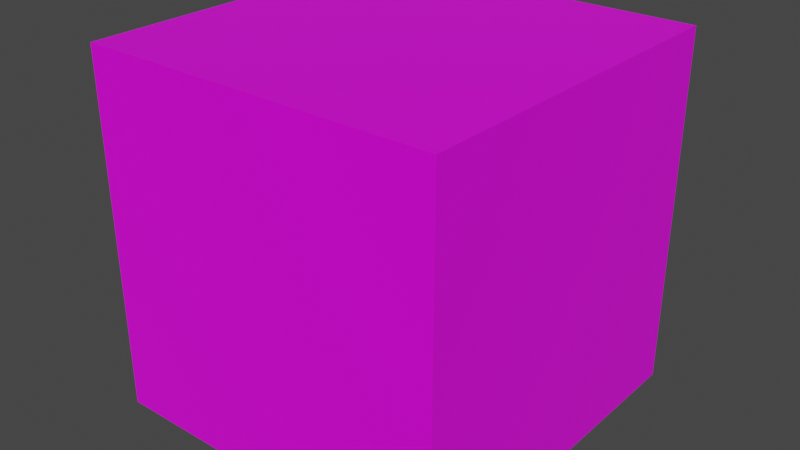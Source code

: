 # Source: cube2.blend  (saved by Blender 2.80.75; exported with 4.5.12 LTS)
import bpy
from mathutils import Matrix  # noqa: F401  (used for matrix-valued properties, if any)

bpy.ops.wm.read_factory_settings(use_empty=True)
scene = bpy.context.scene
scene.name = 'Scene'

# ---- collections
col_collection = bpy.data.collections.new('Collection'); scene.collection.children.link(col_collection)

# ---- images (referenced by path relative to the original .blend; pixels are not part of the script)
import os
ASSET_DIR = os.environ.get("B2B_ASSET_DIR", "")  # directory of the original .blend (textures are referenced by path, not embedded)
HERE = os.path.dirname(os.path.abspath(__file__))  # packed textures are extracted next to this script under _unpacked/

def load_image(name, relpath, width, height, colorspace="sRGB"):
    """Load a texture the original file referenced (path relative to the .blend, or extracted next to this script)."""
    p = next((c for c in (os.path.join(HERE, relpath), os.path.join(ASSET_DIR, relpath)) if relpath and os.path.exists(c)), "")
    if p:
        img = bpy.data.images.load(p, check_existing=True)
        img.name = name
    else:  # same state as the original file: an image datablock whose file is absent (Cycles renders it pink)
        img = bpy.data.images.new(name, width, height)
        img.source = "FILE"
        img.filepath = "//" + (relpath or name)
    img.colorspace_settings.name = colorspace
    return img
img_uvtext = load_image('uvText', '', 1024, 1024, 'sRGB')

# ---- materials (node trees are filled in below, after node groups)
mat_material = bpy.data.materials.new('Material')
mat_material.alpha_threshold = 0.0
mat_material.use_transparent_shadow = False
mat_material.line_color = (0.0, 0.0, 0.0, 1.0)

# ---- material node trees
mat_material.use_nodes = True; mat_material.node_tree.nodes.clear()
_N = mat_material.node_tree.nodes; _L = mat_material.node_tree.links
n0 = _N.new('ShaderNodeOutputMaterial'); n0.name = 'Material Output'; n0.location = (300, 300)
n1 = _N.new('ShaderNodeBsdfPrincipled'); n1.name = 'Principled BSDF'; n1.location = (10, 300)
n1.distribution = 'GGX'
n1.subsurface_method = 'BURLEY'
n1.inputs[2].default_value = 0.4
n1.inputs[3].default_value = 1.45
n1.inputs[27].default_value = (0.0, 0.0, 0.0, 1.0)
n1.inputs[28].default_value = 1.0
n2 = _N.new('ShaderNodeTexImage'); n2.name = 'Image Texture'; n2.location = (-280, 280)
n2.image = img_uvtext
_L.new(n1.outputs[0], n0.inputs[0])
_L.new(n2.outputs[0], n1.inputs[0])
n0.is_active_output = True

# ---- world
world_world = bpy.data.worlds.new('World'); scene.world = world_world
world_world.use_nodes = True; world_world.node_tree.nodes.clear()
_N = world_world.node_tree.nodes; _L = world_world.node_tree.links
n0 = _N.new('ShaderNodeOutputWorld'); n0.name = 'World Output'; n0.location = (300, 300)
n1 = _N.new('ShaderNodeBackground'); n1.name = 'Background'; n1.location = (10, 300)
n1.inputs[0].default_value = (0.05088, 0.05088, 0.05088, 1.0)
_L.new(n1.outputs[0], n0.inputs[0])
n0.is_active_output = True
world_world.color = (0.05088, 0.05088, 0.05088)
world_world.use_sun_shadow = False
world_world.sun_shadow_jitter_overblur = 0.0

# ---- meshes
me_plane_001 = bpy.data.meshes.new('Plane.001')
me_plane_001.from_pydata([], [], [])
_uv = me_plane_001.uv_layers.new(name='UVMap')
_uv.uv.foreach_set('vector', [])
me_plane_001.materials.append(mat_material)
me_plane_001.use_remesh_preserve_volume = False
me_plane_001.use_remesh_preserve_attributes = False
me_plane_001.use_mirror_vertex_groups = False
me_plane_001.update()
me_cube = bpy.data.meshes.new('Cube')
me_cube.from_pydata([(-1.0, -1.0, -1.0), (-1.0, -1.0, 1.0), (-1.0, 1.0, -1.0), (-1.0, 1.0, 1.0), (1.0, -1.0, -1.0), (1.0, -1.0, 1.0), (1.0, 1.0, -1.0), (1.0, 1.0, 1.0)], [], [(0, 1, 3, 2), (2, 3, 7, 6), (6, 7, 5, 4), (4, 5, 1, 0), (2, 6, 4, 0), (7, 3, 1, 5)])
_uv = me_cube.uv_layers.new(name='UVMap')
_uv.uv.foreach_set('vector', [0.994, 0.4974, 0.004396, 0.5009, 0.005069, 0.9922, 0.9921, 0.9936, 0.9973, 0.006202, 0.0001044, 0.007563, -0.00122, 0.5011, 0.9965, 0.5019, 0.9965, 0.5019, -0.00122, 0.5011, 8.633e-05, 8.643e-05, 0.9965, 8.633e-05, 0.9951, 0.9986, 0.005704, 0.9975, 0.004396, 0.5009, 0.994, 0.4974, 0.9949, 0.5008, 0.004788, 0.5019, 0.0009297, 0.9986, 0.9989, 0.9945, 0.001241, 0.5011, 0.0001044, 0.007563, 0.9912, 0.003779, 1.002, 0.5004])
me_cube.materials.append(mat_material)
me_cube.use_remesh_preserve_volume = False
me_cube.use_remesh_preserve_attributes = False
me_cube.use_mirror_vertex_groups = False
me_cube.update()

# ---- objects
ob_plane = bpy.data.objects.new('Plane', me_plane_001)
ob_cube = bpy.data.objects.new('Cube', me_cube)

# ---- transforms, parenting, visibility, modifiers, constraints
ob_plane.location = (0.0, 0.0, 0.0)
ob_plane.lineart.crease_threshold = 0.0
ob_cube.location = (0.0, 0.0, 0.0)
ob_cube.lineart.crease_threshold = 0.0

# ---- collection membership
col_collection.objects.link(ob_plane)
col_collection.objects.link(ob_cube)

# ---- scene / render settings (as saved in the file)
scene.frame_start = 1; scene.frame_end = 250; scene.frame_set(3)
scene.render.engine = 'BLENDER_EEVEE_NEXT'
scene.cycles.use_denoising = False
scene.cycles.samples = 128
scene.cycles.sampling_pattern = 'TABULATED_SOBOL'
scene.cycles.use_adaptive_sampling = False
scene.cycles.use_light_tree = False
scene.view_settings.view_transform = 'Filmic'
bpy.context.view_layer.update()

# ---- added for rendering (the .blend has no active camera and no usable light): camera, sun
cam_auto = bpy.data.cameras.new('AutoCamera')
cam_auto.lens = 50.0
cam_auto.sensor_width = 36.0
cam_auto.clip_end = 1000.0
ob_auto_camera = bpy.data.objects.new('AutoCamera', cam_auto)
scene.collection.objects.link(ob_auto_camera)
ob_auto_camera.location = (3.20507, -3.84609, 2.56406)
ob_auto_camera.rotation_euler = (1.09748, -7.21219e-08, 0.694738)
scene.camera = ob_auto_camera
light_auto_sun = bpy.data.lights.new('AutoSun', 'SUN')
light_auto_sun.energy = 3.0
light_auto_sun.angle = 0.0523599
ob_auto_sun = bpy.data.objects.new('AutoSun', light_auto_sun)
scene.collection.objects.link(ob_auto_sun)
ob_auto_sun.rotation_euler = (0.872665, 0.174533, 0.523599)
bpy.context.view_layer.update()
